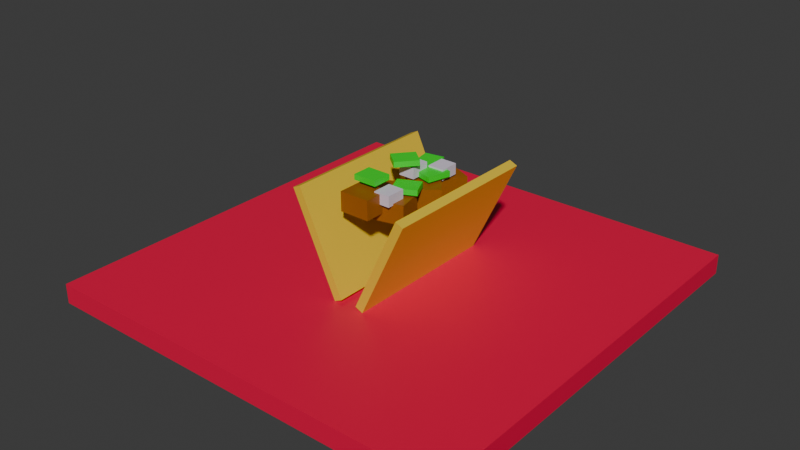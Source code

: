 # Source: Taco.blend  (saved by Blender 5.2.44; exported with 4.5.12 LTS)
import bpy
from mathutils import Matrix  # noqa: F401  (used for matrix-valued properties, if any)

bpy.ops.wm.read_factory_settings(use_empty=True)
scene = bpy.context.scene
scene.name = 'Scene'

# ---- collections
col_collection = bpy.data.collections.new('Collection'); scene.collection.children.link(col_collection)

# ---- materials (node trees are filled in below, after node groups)
mat_mesa = bpy.data.materials.new('Mesa')
mat_mesa.diffuse_color = (0.25, 0.18, 0.1, 1.0)
mat_cilantro = bpy.data.materials.new('Cilantro')
mat_cilantro.diffuse_color = (0.08, 0.35, 0.05, 1.0)
mat_carne = bpy.data.materials.new('Carne')
mat_carne.diffuse_color = (0.28, 0.09, 0.03, 1.0)
mat_tomate = bpy.data.materials.new('Tomate')
mat_tomate.diffuse_color = (0.65, 0.05, 0.03, 1.0)
mat_tortilla = bpy.data.materials.new('Tortilla')
mat_tortilla.diffuse_color = (0.85, 0.55, 0.12, 1.0)

# ---- material node trees
mat_mesa.use_nodes = True; mat_mesa.node_tree.nodes.clear()
_N = mat_mesa.node_tree.nodes; _L = mat_mesa.node_tree.links
n0 = _N.new('ShaderNodeBsdfPrincipled'); n0.name = 'Principled BSDF'; n0.location = (-200, 100)
n0.inputs[0].default_value = (0.8, 0.0005493, 0.05774, 1.0)
n0.inputs[10].default_value = 0.005
n1 = _N.new('ShaderNodeOutputMaterial'); n1.name = 'Material Output'; n1.location = (200, 100)
_L.new(n0.outputs[0], n1.inputs[0])
n1.is_active_output = True
mat_cilantro.use_nodes = True; mat_cilantro.node_tree.nodes.clear()
_N = mat_cilantro.node_tree.nodes; _L = mat_cilantro.node_tree.links
n0 = _N.new('ShaderNodeBsdfPrincipled'); n0.name = 'Principled BSDF'; n0.location = (-200, 100)
n0.inputs[0].default_value = (0.0, 0.8, 0.01455, 1.0)
n0.inputs[10].default_value = 0.005
n1 = _N.new('ShaderNodeOutputMaterial'); n1.name = 'Material Output'; n1.location = (200, 100)
_L.new(n0.outputs[0], n1.inputs[0])
n1.is_active_output = True
mat_carne.use_nodes = True; mat_carne.node_tree.nodes.clear()
_N = mat_carne.node_tree.nodes; _L = mat_carne.node_tree.links
n0 = _N.new('ShaderNodeBsdfPrincipled'); n0.name = 'Principled BSDF'; n0.location = (-200, 100)
n0.inputs[0].default_value = (0.3275, 0.1066, 0.004616, 1.0)
n0.inputs[10].default_value = 0.005
n1 = _N.new('ShaderNodeOutputMaterial'); n1.name = 'Material Output'; n1.location = (200, 100)
_L.new(n0.outputs[0], n1.inputs[0])
n1.is_active_output = True
mat_tomate.use_nodes = True; mat_tomate.node_tree.nodes.clear()
_N = mat_tomate.node_tree.nodes; _L = mat_tomate.node_tree.links
n0 = _N.new('ShaderNodeBsdfPrincipled'); n0.name = 'Principled BSDF'; n0.location = (-200, 100)
n0.inputs[0].default_value = (0.7531, 0.6677, 0.8, 1.0)
n0.inputs[10].default_value = 0.005
n1 = _N.new('ShaderNodeOutputMaterial'); n1.name = 'Material Output'; n1.location = (200, 100)
_L.new(n0.outputs[0], n1.inputs[0])
n1.is_active_output = True
mat_tortilla.use_nodes = True; mat_tortilla.node_tree.nodes.clear()
_N = mat_tortilla.node_tree.nodes; _L = mat_tortilla.node_tree.links
n0 = _N.new('ShaderNodeBsdfPrincipled'); n0.name = 'Principled BSDF'; n0.location = (-200, 100)
n0.inputs[0].default_value = (0.8, 0.5606, 0.03031, 1.0)
n0.inputs[10].default_value = 0.005
n1 = _N.new('ShaderNodeOutputMaterial'); n1.name = 'Material Output'; n1.location = (200, 100)
_L.new(n0.outputs[0], n1.inputs[0])
n1.is_active_output = True

# ---- world
world_world = bpy.data.worlds.new('World'); scene.world = world_world
world_world.use_nodes = True; world_world.node_tree.nodes.clear()
_N = world_world.node_tree.nodes; _L = world_world.node_tree.links
n0 = _N.new('ShaderNodeOutputWorld'); n0.name = 'World Output'; n0.location = (200, 100)
n1 = _N.new('ShaderNodeBackground'); n1.name = 'Background'; n1.location = (-200, 100)
n1.inputs[0].default_value = (0.05088, 0.05088, 0.05088, 1.0)
_L.new(n1.outputs[0], n0.inputs[0])
n0.is_active_output = True
world_world.color = (0.05088, 0.05088, 0.05088)
world_world.sun_shadow_jitter_overblur = 0.0

# ---- meshes
me_plane = bpy.data.meshes.new('Plane')
me_plane.from_pydata([(-4.0, -4.0, 0.0), (4.0, -4.0, 0.0), (-4.0, 4.0, 0.0), (4.0, 4.0, 0.0), (-4.0, 4.0, 0.3733), (-4.0, -4.0, 0.3733), (4.0, -4.0, 0.3733), (4.0, 4.0, 0.3733)], [], [(0, 2, 3, 1), (5, 6, 7, 4), (1, 3, 7, 6), (2, 0, 5, 4), (3, 2, 4, 7), (0, 1, 6, 5)])
_uv = me_plane.uv_layers.new(name='UVMap')
_uv.uv.foreach_set('vector', [0.0, 0.0, 0.0, 1.0, 1.0, 1.0, 1.0, 0.0, 0.0, 0.0, 1.0, 0.0, 1.0, 1.0, 0.0, 1.0, 1.0, 0.0, 1.0, 1.0, 1.0, 1.0, 1.0, 0.0, 0.0, 1.0, 0.0, 0.0, 0.0, 0.0, 0.0, 1.0, 1.0, 1.0, 0.0, 1.0, 0.0, 1.0, 1.0, 1.0, 0.0, 0.0, 1.0, 0.0, 1.0, 0.0, 0.0, 0.0])
me_plane.materials.append(mat_mesa)
me_plane.materials.append(None)
me_plane.update()
me_cube_021 = bpy.data.meshes.new('Cube.021')
me_cube_021.from_pydata([(0.4301, 4.308, -9.6), (-1.361, 6.018, -9.6), (0.4301, 4.308, -2.4), (1.997, 6.76, -9.6), (0.2063, 8.47, -9.6), (1.997, 6.76, -2.4), (0.2063, 8.47, -2.4), (-1.361, 6.018, -2.4), (-0.8935, -2.968, -5.636), (-0.8935, -0.1905, -5.636), (-0.8935, -2.968, 1.564), (1.652, -2.968, -5.636), (1.652, -0.1905, -5.636), (1.652, -2.968, 1.564), (1.652, -0.1905, 1.564), (-0.8935, -0.1905, 1.564), (0.8337, -1.148, -8.6), (0.3224, 1.559, -8.6), (0.8337, -1.148, -1.4), (3.314, -0.4478, -8.6), (2.803, 2.259, -8.6), (3.314, -0.4478, -1.4), (2.803, 2.259, -1.4), (0.3224, 1.559, -1.4), (-0.1912, 0.5698, -9.6), (-1.188, 3.066, -9.6), (-0.1912, 0.5698, -2.4), (2.097, 1.934, -9.6), (1.1, 4.43, -9.6), (2.097, 1.934, -2.4), (1.1, 4.43, -2.4), (-1.188, 3.066, -2.4), (1.771, 2.386, -8.6), (0.3412, 4.545, -8.6), (1.771, 2.386, -1.4), (3.75, 4.344, -8.6), (2.319, 6.503, -8.6), (3.75, 4.344, -1.4), (2.319, 6.503, -1.4), (0.3412, 4.545, -1.4), (2.31, 6.059, -10.0), (0.2504, 7.233, -10.0), (2.31, 6.059, -2.8), (3.386, 8.878, -10.0), (1.326, 10.05, -10.0), (3.386, 8.878, -2.8), (1.326, 10.05, -2.8), (0.2504, 7.233, -2.8)], [], [(1, 4, 3, 0), (0, 2, 7, 1), (3, 5, 2, 0), (4, 6, 5, 3), (6, 7, 2, 5), (1, 7, 6, 4), (9, 12, 11, 8), (8, 10, 15, 9), (11, 13, 10, 8), (12, 14, 13, 11), (14, 15, 10, 13), (9, 15, 14, 12), (17, 20, 19, 16), (16, 18, 23, 17), (19, 21, 18, 16), (20, 22, 21, 19), (22, 23, 18, 21), (17, 23, 22, 20), (25, 28, 27, 24), (24, 26, 31, 25), (27, 29, 26, 24), (28, 30, 29, 27), (30, 31, 26, 29), (25, 31, 30, 28), (33, 36, 35, 32), (32, 34, 39, 33), (35, 37, 34, 32), (36, 38, 37, 35), (38, 39, 34, 37), (33, 39, 38, 36), (41, 44, 43, 40), (40, 42, 47, 41), (43, 45, 42, 40), (44, 46, 45, 43), (46, 47, 42, 45), (41, 47, 46, 44)])
me_cube_021.polygons.foreach_set('material_index', [1, 1, 1, 1, 1, 1, 1, 1, 1, 1, 1, 1, 1, 1, 1, 1, 1, 1, 1, 1, 1, 1, 1, 1, 1, 1, 1, 1, 1, 1, 1, 1, 1, 1, 1, 1])
_uv = me_cube_021.uv_layers.new(name='UVMap')
_uv.uv.foreach_set('vector', [0.125, 0.5, 0.375, 0.5, 0.375, 0.75, 0.125, 0.75, 0.375, 0.0, 0.625, 0.0, 0.625, 0.25, 0.375, 0.25, 0.375, 0.75, 0.625, 0.75, 0.625, 1.0, 0.375, 1.0, 0.375, 0.5, 0.625, 0.5, 0.625, 0.75, 0.375, 0.75, 0.625, 0.5, 0.875, 0.5, 0.875, 0.75, 0.625, 0.75, 0.375, 0.25, 0.625, 0.25, 0.625, 0.5, 0.375, 0.5, 0.125, 0.5, 0.375, 0.5, 0.375, 0.75, 0.125, 0.75, 0.375, 0.0, 0.625, 0.0, 0.625, 0.25, 0.375, 0.25, 0.375, 0.75, 0.625, 0.75, 0.625, 1.0, 0.375, 1.0, 0.375, 0.5, 0.625, 0.5, 0.625, 0.75, 0.375, 0.75, 0.625, 0.5, 0.875, 0.5, 0.875, 0.75, 0.625, 0.75, 0.375, 0.25, 0.625, 0.25, 0.625, 0.5, 0.375, 0.5, 0.125, 0.5, 0.375, 0.5, 0.375, 0.75, 0.125, 0.75, 0.375, 0.0, 0.625, 0.0, 0.625, 0.25, 0.375, 0.25, 0.375, 0.75, 0.625, 0.75, 0.625, 1.0, 0.375, 1.0, 0.375, 0.5, 0.625, 0.5, 0.625, 0.75, 0.375, 0.75, 0.625, 0.5, 0.875, 0.5, 0.875, 0.75, 0.625, 0.75, 0.375, 0.25, 0.625, 0.25, 0.625, 0.5, 0.375, 0.5, 0.125, 0.5, 0.375, 0.5, 0.375, 0.75, 0.125, 0.75, 0.375, 0.0, 0.625, 0.0, 0.625, 0.25, 0.375, 0.25, 0.375, 0.75, 0.625, 0.75, 0.625, 1.0, 0.375, 1.0, 0.375, 0.5, 0.625, 0.5, 0.625, 0.75, 0.375, 0.75, 0.625, 0.5, 0.875, 0.5, 0.875, 0.75, 0.625, 0.75, 0.375, 0.25, 0.625, 0.25, 0.625, 0.5, 0.375, 0.5, 0.125, 0.5, 0.375, 0.5, 0.375, 0.75, 0.125, 0.75, 0.375, 0.0, 0.625, 0.0, 0.625, 0.25, 0.375, 0.25, 0.375, 0.75, 0.625, 0.75, 0.625, 1.0, 0.375, 1.0, 0.375, 0.5, 0.625, 0.5, 0.625, 0.75, 0.375, 0.75, 0.625, 0.5, 0.875, 0.5, 0.875, 0.75, 0.625, 0.75, 0.375, 0.25, 0.625, 0.25, 0.625, 0.5, 0.375, 0.5, 0.125, 0.5, 0.375, 0.5, 0.375, 0.75, 0.125, 0.75, 0.375, 0.0, 0.625, 0.0, 0.625, 0.25, 0.375, 0.25, 0.375, 0.75, 0.625, 0.75, 0.625, 1.0, 0.375, 1.0, 0.375, 0.5, 0.625, 0.5, 0.625, 0.75, 0.375, 0.75, 0.625, 0.5, 0.875, 0.5, 0.875, 0.75, 0.625, 0.75, 0.375, 0.25, 0.625, 0.25, 0.625, 0.5, 0.375, 0.5])
me_cube_021.materials.append(mat_cilantro)
me_cube_021.materials.append(mat_carne)
me_cube_021.materials.append(mat_tomate)
me_cube_021.materials.append(mat_tortilla)
me_cube_021.update()
me_cube_026 = bpy.data.meshes.new('Cube.026')
me_cube_026.from_pydata([(1.434, 6.47, -0.4), (-0.1776, 6.123, -0.4), (1.434, 6.47, 1.6), (1.087, 8.877, -0.4), (-0.5249, 8.53, -0.4), (1.087, 8.877, 1.6), (-0.5249, 8.53, 1.6), (-0.1776, 6.123, 1.6), (-1.0, -1.0, 2.963), (-1.0, -1.0, 4.963), (-1.0, 1.0, 2.963), (-1.0, 1.0, 4.963), (1.0, -1.0, 2.963), (1.0, -1.0, 4.963), (1.0, 1.0, 2.963), (1.0, 1.0, 4.963), (1.485, 0.5216, -0.6), (0.7934, 2.334, -0.6), (1.485, 0.5216, 1.4), (3.298, 1.555, -0.6), (2.606, 3.367, -0.6), (3.298, 1.555, 1.4), (2.606, 3.367, 1.4), (0.7934, 2.334, 1.4), (0.4996, 2.31, 4.964), (-0.7539, 3.595, 4.964), (0.4996, 2.31, 6.964), (1.785, 4.182, 4.964), (0.5317, 5.468, 4.964), (1.785, 4.182, 6.964), (0.5317, 5.468, 6.964), (-0.7539, 3.595, 6.964), (2.486, 4.394, -0.6), (0.9054, 4.912, -0.6), (2.486, 4.394, 1.4), (3.004, 6.755, -0.6), (1.423, 7.273, -0.6), (3.004, 6.755, 1.4), (1.423, 7.273, 1.4), (0.9054, 4.912, 1.4)], [], [(1, 4, 3, 0), (0, 2, 7, 1), (3, 5, 2, 0), (4, 6, 5, 3), (6, 7, 2, 5), (1, 7, 6, 4), (8, 9, 11, 10), (10, 11, 15, 14), (14, 15, 13, 12), (12, 13, 9, 8), (10, 14, 12, 8), (15, 11, 9, 13), (17, 20, 19, 16), (16, 18, 23, 17), (19, 21, 18, 16), (20, 22, 21, 19), (22, 23, 18, 21), (17, 23, 22, 20), (25, 28, 27, 24), (24, 26, 31, 25), (27, 29, 26, 24), (28, 30, 29, 27), (30, 31, 26, 29), (25, 31, 30, 28), (33, 36, 35, 32), (32, 34, 39, 33), (35, 37, 34, 32), (36, 38, 37, 35), (38, 39, 34, 37), (33, 39, 38, 36)])
_uv = me_cube_026.uv_layers.new(name='UVMap')
_uv.uv.foreach_set('vector', [0.125, 0.5, 0.375, 0.5, 0.375, 0.75, 0.125, 0.75, 0.375, 0.0, 0.625, 0.0, 0.625, 0.25, 0.375, 0.25, 0.375, 0.75, 0.625, 0.75, 0.625, 1.0, 0.375, 1.0, 0.375, 0.5, 0.625, 0.5, 0.625, 0.75, 0.375, 0.75, 0.625, 0.5, 0.875, 0.5, 0.875, 0.75, 0.625, 0.75, 0.375, 0.25, 0.625, 0.25, 0.625, 0.5, 0.375, 0.5, 0.375, 0.0, 0.625, 0.0, 0.625, 0.25, 0.375, 0.25, 0.375, 0.25, 0.625, 0.25, 0.625, 0.5, 0.375, 0.5, 0.375, 0.5, 0.625, 0.5, 0.625, 0.75, 0.375, 0.75, 0.375, 0.75, 0.625, 0.75, 0.625, 1.0, 0.375, 1.0, 0.125, 0.5, 0.375, 0.5, 0.375, 0.75, 0.125, 0.75, 0.625, 0.5, 0.875, 0.5, 0.875, 0.75, 0.625, 0.75, 0.125, 0.5, 0.375, 0.5, 0.375, 0.75, 0.125, 0.75, 0.375, 0.0, 0.625, 0.0, 0.625, 0.25, 0.375, 0.25, 0.375, 0.75, 0.625, 0.75, 0.625, 1.0, 0.375, 1.0, 0.375, 0.5, 0.625, 0.5, 0.625, 0.75, 0.375, 0.75, 0.625, 0.5, 0.875, 0.5, 0.875, 0.75, 0.625, 0.75, 0.375, 0.25, 0.625, 0.25, 0.625, 0.5, 0.375, 0.5, 0.125, 0.5, 0.375, 0.5, 0.375, 0.75, 0.125, 0.75, 0.375, 0.0, 0.625, 0.0, 0.625, 0.25, 0.375, 0.25, 0.375, 0.75, 0.625, 0.75, 0.625, 1.0, 0.375, 1.0, 0.375, 0.5, 0.625, 0.5, 0.625, 0.75, 0.375, 0.75, 0.625, 0.5, 0.875, 0.5, 0.875, 0.75, 0.625, 0.75, 0.375, 0.25, 0.625, 0.25, 0.625, 0.5, 0.375, 0.5, 0.125, 0.5, 0.375, 0.5, 0.375, 0.75, 0.125, 0.75, 0.375, 0.0, 0.625, 0.0, 0.625, 0.25, 0.375, 0.25, 0.375, 0.75, 0.625, 0.75, 0.625, 1.0, 0.375, 1.0, 0.375, 0.5, 0.625, 0.5, 0.625, 0.75, 0.375, 0.75, 0.625, 0.5, 0.875, 0.5, 0.875, 0.75, 0.625, 0.75, 0.375, 0.25, 0.625, 0.25, 0.625, 0.5, 0.375, 0.5])
me_cube_026.materials.append(mat_cilantro)
me_cube_026.materials.append(mat_carne)
me_cube_026.materials.append(mat_tomate)
me_cube_026.materials.append(mat_tortilla)
me_cube_026.update()
me_cube_027 = bpy.data.meshes.new('Cube.027')
me_cube_027.from_pydata([(1.136, -1.278, -2.0), (1.136, 0.7222, -2.0), (1.136, -1.278, 2.0), (2.5, -1.278, -2.0), (2.5, 0.7222, -2.0), (2.5, -1.278, 2.0), (2.5, 0.7222, 2.0), (1.136, 0.7222, 2.0), (-0.09091, 4.0, -0.4), (-0.09091, 6.0, -0.4), (-0.09091, 4.0, 3.6), (1.273, 4.0, -0.4), (1.273, 6.0, -0.4), (1.273, 4.0, 3.6), (1.273, 6.0, 3.6), (-0.09091, 6.0, 3.6), (1.273, 6.222, -2.0), (1.273, 8.222, -2.0), (1.273, 6.222, 2.0), (2.636, 6.222, -2.0), (2.636, 8.222, -2.0), (2.636, 6.222, 2.0), (2.636, 8.222, 2.0), (1.273, 8.222, 2.0)], [], [(1, 4, 3, 0), (0, 2, 7, 1), (3, 5, 2, 0), (4, 6, 5, 3), (6, 7, 2, 5), (1, 7, 6, 4), (9, 12, 11, 8), (8, 10, 15, 9), (11, 13, 10, 8), (12, 14, 13, 11), (14, 15, 10, 13), (9, 15, 14, 12), (17, 20, 19, 16), (16, 18, 23, 17), (19, 21, 18, 16), (20, 22, 21, 19), (22, 23, 18, 21), (17, 23, 22, 20)])
me_cube_027.polygons.foreach_set('material_index', [2, 2, 2, 2, 2, 2, 2, 2, 2, 2, 2, 2, 2, 2, 2, 2, 2, 2])
_uv = me_cube_027.uv_layers.new(name='UVMap')
_uv.uv.foreach_set('vector', [0.125, 0.5, 0.375, 0.5, 0.375, 0.75, 0.125, 0.75, 0.375, 0.0, 0.625, 0.0, 0.625, 0.25, 0.375, 0.25, 0.375, 0.75, 0.625, 0.75, 0.625, 1.0, 0.375, 1.0, 0.375, 0.5, 0.625, 0.5, 0.625, 0.75, 0.375, 0.75, 0.625, 0.5, 0.875, 0.5, 0.875, 0.75, 0.625, 0.75, 0.375, 0.25, 0.625, 0.25, 0.625, 0.5, 0.375, 0.5, 0.125, 0.5, 0.375, 0.5, 0.375, 0.75, 0.125, 0.75, 0.375, 0.0, 0.625, 0.0, 0.625, 0.25, 0.375, 0.25, 0.375, 0.75, 0.625, 0.75, 0.625, 1.0, 0.375, 1.0, 0.375, 0.5, 0.625, 0.5, 0.625, 0.75, 0.375, 0.75, 0.625, 0.5, 0.875, 0.5, 0.875, 0.75, 0.625, 0.75, 0.375, 0.25, 0.625, 0.25, 0.625, 0.5, 0.375, 0.5, 0.125, 0.5, 0.375, 0.5, 0.375, 0.75, 0.125, 0.75, 0.375, 0.0, 0.625, 0.0, 0.625, 0.25, 0.375, 0.25, 0.375, 0.75, 0.625, 0.75, 0.625, 1.0, 0.375, 1.0, 0.375, 0.5, 0.625, 0.5, 0.625, 0.75, 0.375, 0.75, 0.625, 0.5, 0.875, 0.5, 0.875, 0.75, 0.625, 0.75, 0.375, 0.25, 0.625, 0.25, 0.625, 0.5, 0.375, 0.5])
me_cube_027.materials.append(mat_cilantro)
me_cube_027.materials.append(mat_carne)
me_cube_027.materials.append(mat_tomate)
me_cube_027.materials.append(mat_tortilla)
me_cube_027.update()
me_cube_031 = bpy.data.meshes.new('Cube.031')
me_cube_031.from_pydata([(1.84, -5.0, -33.45), (1.84, 11.67, -33.45), (5.682, -5.0, 2.802), (2.499, -5.0, -34.8), (2.499, 11.67, -34.8), (6.341, -5.0, 1.45), (6.341, 11.67, 1.45), (5.682, 11.67, 2.802), (-0.2268, -5.0, -34.8), (-0.2268, 11.67, -34.8), (-4.069, -5.0, 1.45), (0.4324, -5.0, -33.45), (0.4324, 11.67, -33.45), (-3.41, -5.0, 2.802), (-3.41, 11.67, 2.802), (-4.069, 11.67, 1.45)], [], [(1, 4, 3, 0), (0, 2, 7, 1), (3, 5, 2, 0), (4, 6, 5, 3), (6, 7, 2, 5), (1, 7, 6, 4), (9, 12, 11, 8), (8, 10, 15, 9), (11, 13, 10, 8), (12, 14, 13, 11), (14, 15, 10, 13), (9, 15, 14, 12)])
me_cube_031.polygons.foreach_set('material_index', [3, 3, 3, 3, 3, 3, 3, 3, 3, 3, 3, 3])
_uv = me_cube_031.uv_layers.new(name='UVMap')
_uv.uv.foreach_set('vector', [0.125, 0.5, 0.375, 0.5, 0.375, 0.75, 0.125, 0.75, 0.375, 0.0, 0.625, 0.0, 0.625, 0.25, 0.375, 0.25, 0.375, 0.75, 0.625, 0.75, 0.625, 1.0, 0.375, 1.0, 0.375, 0.5, 0.625, 0.5, 0.625, 0.75, 0.375, 0.75, 0.625, 0.5, 0.875, 0.5, 0.875, 0.75, 0.625, 0.75, 0.375, 0.25, 0.625, 0.25, 0.625, 0.5, 0.375, 0.5, 0.125, 0.5, 0.375, 0.5, 0.375, 0.75, 0.125, 0.75, 0.375, 0.0, 0.625, 0.0, 0.625, 0.25, 0.375, 0.25, 0.375, 0.75, 0.625, 0.75, 0.625, 1.0, 0.375, 1.0, 0.375, 0.5, 0.625, 0.5, 0.625, 0.75, 0.375, 0.75, 0.625, 0.5, 0.875, 0.5, 0.875, 0.75, 0.625, 0.75, 0.375, 0.25, 0.625, 0.25, 0.625, 0.5, 0.375, 0.5])
me_cube_031.materials.append(mat_cilantro)
me_cube_031.materials.append(mat_carne)
me_cube_031.materials.append(mat_tomate)
me_cube_031.materials.append(mat_tortilla)
me_cube_031.update()

# ---- objects
ob_mesa = bpy.data.objects.new('Mesa', me_plane)
ob_carne = bpy.data.objects.new('Carne', me_cube_021)
ob_cilantro = bpy.data.objects.new('Cilantro', me_cube_026)
ob_cebolla = bpy.data.objects.new('Cebolla', me_cube_027)
ob_tortilas = bpy.data.objects.new('Tortilas', me_cube_031)

# ---- transforms, parenting, visibility, modifiers, constraints
ob_mesa.location = (0.01678, 0.0, -0.004711)
ob_carne.location = (-0.07447, -0.6, 2.106)
ob_carne.scale = (0.22, 0.18, 0.05)
ob_cilantro.location = (-0.07447, -0.6, 2.106)
ob_cilantro.scale = (0.22, 0.18, 0.05)
ob_cebolla.location = (-0.07447, -0.6, 2.106)
ob_cebolla.scale = (0.22, 0.18, 0.05)
ob_tortilas.location = (-0.07447, -0.6, 2.106)
ob_tortilas.scale = (0.22, 0.18, 0.05)

# ---- collection membership
col_collection.objects.link(ob_mesa)
col_collection.objects.link(ob_carne)
col_collection.objects.link(ob_cilantro)
col_collection.objects.link(ob_cebolla)
col_collection.objects.link(ob_tortilas)

# ---- scene / render settings (as saved in the file)
scene.frame_start = 1; scene.frame_end = 250; scene.frame_set(1)
scene.render.engine = 'BLENDER_EEVEE_NEXT'
scene.render.bake_bias = 0.0
scene.render.bake_samples = 0
scene.render.compositor_device = 'GPU'
scene.eevee.use_volume_custom_range = False
scene.eevee.fast_gi_thickness_near = 0.1
scene.eevee.fast_gi_thickness_far = 0.0
scene.eevee.ray_tracing_options.screen_trace_thickness = 0.1
bpy.context.view_layer.update()

# ---- added for rendering (the .blend has no active camera and no usable light): camera, sun
cam_auto = bpy.data.cameras.new('AutoCamera')
cam_auto.lens = 50.0
cam_auto.sensor_width = 36.0
cam_auto.clip_end = 1000.0
ob_auto_camera = bpy.data.objects.new('AutoCamera', cam_auto)
scene.collection.objects.link(ob_auto_camera)
ob_auto_camera.location = (10.7288, -12.8545, 9.79428)
ob_auto_camera.rotation_euler = (1.09748, -7.21219e-08, 0.694738)
scene.camera = ob_auto_camera
light_auto_sun = bpy.data.lights.new('AutoSun', 'SUN')
light_auto_sun.energy = 3.0
light_auto_sun.angle = 0.0523599
ob_auto_sun = bpy.data.objects.new('AutoSun', light_auto_sun)
scene.collection.objects.link(ob_auto_sun)
ob_auto_sun.rotation_euler = (0.872665, 0.174533, 0.523599)
bpy.context.view_layer.update()

